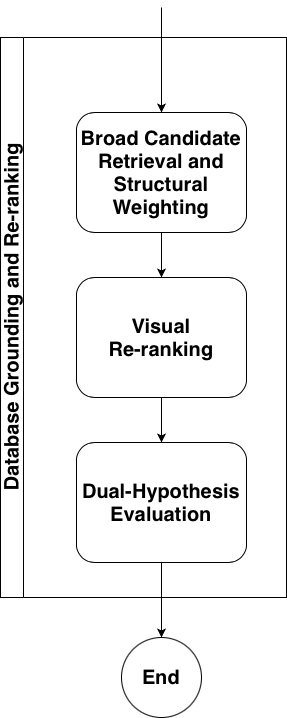

The diagram above was exported from draw.io. Its source (the exported page's mxGraphModel, read from the mxfile embedded in the PNG):
<mxGraphModel dx="1142" dy="-1531" grid="1" gridSize="10" guides="1" tooltips="1" connect="1" arrows="1" fold="1" page="1" pageScale="1" pageWidth="827" pageHeight="1169" math="0" shadow="0">
  <root>
    <mxCell id="0" />
    <mxCell id="1" parent="0" />
    <mxCell id="AZw2jcRau1G5mKDtPbG4-1" parent="1" style="swimlane;horizontal=0;whiteSpace=wrap;html=1;fontSize=20;fontStyle=1;align=center;" value="&lt;p class=&quot;p1&quot; style=&quot;margin: 0px; font-width: normal; line-height: normal; font-size-adjust: none; font-kerning: auto; font-variant-alternates: normal; font-variant-ligatures: normal; font-variant-numeric: normal; font-variant-east-asian: normal; font-variant-position: normal; font-feature-settings: normal; font-optical-sizing: auto; font-variation-settings: normal;&quot;&gt;Database Grounding and Re-ranking&lt;/p&gt;" vertex="1">
      <mxGeometry height="560" width="286" x="34" y="3130" as="geometry" />
    </mxCell>
    <mxCell id="AZw2jcRau1G5mKDtPbG4-2" edge="1" parent="AZw2jcRau1G5mKDtPbG4-1" source="AZw2jcRau1G5mKDtPbG4-3" style="edgeStyle=orthogonalEdgeStyle;rounded=0;orthogonalLoop=1;jettySize=auto;html=1;entryX=0.5;entryY=0;entryDx=0;entryDy=0;fontSize=20;fontStyle=1;align=center;" target="AZw2jcRau1G5mKDtPbG4-5">
      <mxGeometry relative="1" as="geometry" />
    </mxCell>
    <mxCell id="AZw2jcRau1G5mKDtPbG4-3" parent="AZw2jcRau1G5mKDtPbG4-1" style="rounded=1;whiteSpace=wrap;html=1;fontFamily=Helvetica;align=center;fontSize=20;fontStyle=1" value="&lt;p class=&quot;p1&quot; style=&quot;margin: 0px; font-width: normal; line-height: normal; font-size-adjust: none; font-kerning: auto; font-variant-alternates: normal; font-variant-ligatures: normal; font-variant-numeric: normal; font-variant-east-asian: normal; font-variant-position: normal; font-feature-settings: normal; font-optical-sizing: auto; font-variation-settings: normal;&quot;&gt;Broad Candidate Retrieval and Structural Weighting&lt;/p&gt;" vertex="1">
      <mxGeometry height="120" width="170" x="76" y="75" as="geometry" />
    </mxCell>
    <mxCell id="AZw2jcRau1G5mKDtPbG4-4" edge="1" parent="AZw2jcRau1G5mKDtPbG4-1" source="AZw2jcRau1G5mKDtPbG4-5" style="edgeStyle=orthogonalEdgeStyle;rounded=0;orthogonalLoop=1;jettySize=auto;html=1;fontSize=20;fontStyle=1;align=center;" target="AZw2jcRau1G5mKDtPbG4-6">
      <mxGeometry relative="1" as="geometry" />
    </mxCell>
    <mxCell id="AZw2jcRau1G5mKDtPbG4-5" parent="AZw2jcRau1G5mKDtPbG4-1" style="rounded=1;whiteSpace=wrap;html=1;fontFamily=Helvetica;fontSize=20;fontStyle=1;align=center;" value="&lt;p class=&quot;p1&quot; style=&quot;margin: 0px; font-width: normal; line-height: normal; font-size-adjust: none; font-kerning: auto; font-variant-alternates: normal; font-variant-ligatures: normal; font-variant-numeric: normal; font-variant-east-asian: normal; font-variant-position: normal; font-feature-settings: normal; font-optical-sizing: auto; font-variation-settings: normal;&quot;&gt;Visual&lt;/p&gt;&lt;p class=&quot;p1&quot; style=&quot;margin: 0px; font-width: normal; line-height: normal; font-size-adjust: none; font-kerning: auto; font-variant-alternates: normal; font-variant-ligatures: normal; font-variant-numeric: normal; font-variant-east-asian: normal; font-variant-position: normal; font-feature-settings: normal; font-optical-sizing: auto; font-variation-settings: normal;&quot;&gt;Re-ranking&lt;/p&gt;" vertex="1">
      <mxGeometry height="120" width="170" x="76" y="240" as="geometry" />
    </mxCell>
    <mxCell id="AZw2jcRau1G5mKDtPbG4-6" parent="AZw2jcRau1G5mKDtPbG4-1" style="rounded=1;whiteSpace=wrap;html=1;fontFamily=Helvetica;fontSize=20;fontStyle=1;align=center;" value="&lt;p class=&quot;p1&quot; style=&quot;margin: 0px; font-width: normal; line-height: normal; font-size-adjust: none; font-kerning: auto; font-variant-alternates: normal; font-variant-ligatures: normal; font-variant-numeric: normal; font-variant-east-asian: normal; font-variant-position: normal; font-feature-settings: normal; font-optical-sizing: auto; font-variation-settings: normal;&quot;&gt;Dual-Hypothesis Evaluation&lt;/p&gt;" vertex="1">
      <mxGeometry height="120" width="170" x="76" y="405" as="geometry" />
    </mxCell>
    <mxCell id="AZw2jcRau1G5mKDtPbG4-7" parent="1" style="ellipse;whiteSpace=wrap;html=1;aspect=fixed;fontSize=20;fontStyle=1;align=center;" value="End" vertex="1">
      <mxGeometry height="80" width="80" x="155" y="3730" as="geometry" />
    </mxCell>
    <mxCell id="AZw2jcRau1G5mKDtPbG4-8" edge="1" parent="1" source="AZw2jcRau1G5mKDtPbG4-6" style="edgeStyle=orthogonalEdgeStyle;rounded=0;orthogonalLoop=1;jettySize=auto;html=1;fontSize=20;fontStyle=1;align=center;" target="AZw2jcRau1G5mKDtPbG4-7">
      <mxGeometry relative="1" as="geometry" />
    </mxCell>
    <mxCell id="AZw2jcRau1G5mKDtPbG4-9" edge="1" parent="1" style="edgeStyle=orthogonalEdgeStyle;rounded=0;orthogonalLoop=1;jettySize=auto;html=1;entryX=0.5;entryY=0;entryDx=0;entryDy=0;" target="AZw2jcRau1G5mKDtPbG4-3">
      <mxGeometry relative="1" as="geometry">
        <mxPoint x="195" y="3100" as="sourcePoint" />
      </mxGeometry>
    </mxCell>
  </root>
</mxGraphModel>